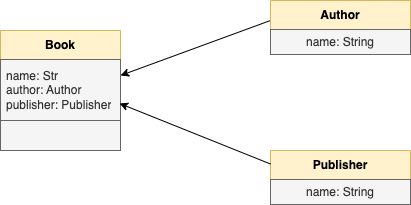

The diagram above was exported from draw.io. Its source (the exported page's mxGraphModel, read from the mxfile embedded in the PNG):
<mxGraphModel dx="954" dy="565" grid="1" gridSize="10" guides="1" tooltips="1" connect="1" arrows="1" fold="1" page="1" pageScale="1" pageWidth="827" pageHeight="1169" math="0" shadow="0">
  <root>
    <mxCell id="0" />
    <mxCell id="1" parent="0" />
    <mxCell id="YJCwKQbdCTGvJTJxBXaZ-1" value="Book" style="swimlane;fontStyle=1;align=center;verticalAlign=middle;childLayout=stackLayout;horizontal=1;startSize=29;horizontalStack=0;resizeParent=1;resizeParentMax=0;resizeLast=0;collapsible=0;marginBottom=0;html=1;whiteSpace=wrap;fillColor=#fff2cc;strokeColor=#d6b656;" vertex="1" parent="1">
      <mxGeometry x="120" y="170" width="120" height="90" as="geometry" />
    </mxCell>
    <mxCell id="YJCwKQbdCTGvJTJxBXaZ-2" value="name: Str&lt;br&gt;author: Author&lt;br&gt;publisher: Publisher" style="text;html=1;strokeColor=#666666;fillColor=#f5f5f5;align=left;verticalAlign=middle;spacingLeft=4;spacingRight=4;overflow=hidden;rotatable=0;points=[[0,0.5],[1,0.5]];portConstraint=eastwest;whiteSpace=wrap;fontColor=#333333;" vertex="1" parent="YJCwKQbdCTGvJTJxBXaZ-1">
      <mxGeometry y="29" width="120" height="61" as="geometry" />
    </mxCell>
    <mxCell id="YJCwKQbdCTGvJTJxBXaZ-3" value="" style="text;html=1;align=left;verticalAlign=middle;spacingLeft=4;spacingRight=4;overflow=hidden;rotatable=0;points=[[0,0.5],[1,0.5]];portConstraint=eastwest;whiteSpace=wrap;fillColor=#f5f5f5;fontColor=#333333;strokeColor=#666666;" vertex="1" parent="1">
      <mxGeometry x="120" y="260" width="120" height="30" as="geometry" />
    </mxCell>
    <mxCell id="YJCwKQbdCTGvJTJxBXaZ-5" value="" style="endArrow=classic;html=1;rounded=0;entryX=1;entryY=0.5;entryDx=0;entryDy=0;" edge="1" parent="1" target="YJCwKQbdCTGvJTJxBXaZ-1">
      <mxGeometry width="50" height="50" relative="1" as="geometry">
        <mxPoint x="390" y="160" as="sourcePoint" />
        <mxPoint x="360" y="240" as="targetPoint" />
      </mxGeometry>
    </mxCell>
    <mxCell id="YJCwKQbdCTGvJTJxBXaZ-9" value="Publisher" style="swimlane;fontStyle=1;align=center;verticalAlign=middle;childLayout=stackLayout;horizontal=1;startSize=29;horizontalStack=0;resizeParent=1;resizeParentMax=0;resizeLast=0;collapsible=0;marginBottom=0;html=1;whiteSpace=wrap;fillColor=#fff2cc;strokeColor=#d6b656;" vertex="1" parent="1">
      <mxGeometry x="390" y="290" width="140" height="54" as="geometry" />
    </mxCell>
    <mxCell id="YJCwKQbdCTGvJTJxBXaZ-10" value="name: String" style="text;html=1;strokeColor=#666666;fillColor=#f5f5f5;align=center;verticalAlign=middle;spacingLeft=4;spacingRight=4;overflow=hidden;rotatable=0;points=[[0,0.5],[1,0.5]];portConstraint=eastwest;whiteSpace=wrap;fontColor=#333333;" vertex="1" parent="YJCwKQbdCTGvJTJxBXaZ-9">
      <mxGeometry y="29" width="140" height="25" as="geometry" />
    </mxCell>
    <mxCell id="YJCwKQbdCTGvJTJxBXaZ-13" value="" style="endArrow=classic;html=1;rounded=0;entryX=0.992;entryY=0.721;entryDx=0;entryDy=0;entryPerimeter=0;exitX=0;exitY=0.25;exitDx=0;exitDy=0;" edge="1" parent="1" source="YJCwKQbdCTGvJTJxBXaZ-9" target="YJCwKQbdCTGvJTJxBXaZ-2">
      <mxGeometry width="50" height="50" relative="1" as="geometry">
        <mxPoint x="330" y="330" as="sourcePoint" />
        <mxPoint x="380" y="280" as="targetPoint" />
      </mxGeometry>
    </mxCell>
    <mxCell id="YJCwKQbdCTGvJTJxBXaZ-14" value="Author" style="swimlane;fontStyle=1;align=center;verticalAlign=middle;childLayout=stackLayout;horizontal=1;startSize=29;horizontalStack=0;resizeParent=1;resizeParentMax=0;resizeLast=0;collapsible=0;marginBottom=0;html=1;whiteSpace=wrap;fillColor=#fff2cc;strokeColor=#d6b656;" vertex="1" parent="1">
      <mxGeometry x="390" y="140" width="140" height="54" as="geometry" />
    </mxCell>
    <mxCell id="YJCwKQbdCTGvJTJxBXaZ-15" value="name: String" style="text;html=1;strokeColor=#666666;fillColor=#f5f5f5;align=center;verticalAlign=middle;spacingLeft=4;spacingRight=4;overflow=hidden;rotatable=0;points=[[0,0.5],[1,0.5]];portConstraint=eastwest;whiteSpace=wrap;fontColor=#333333;" vertex="1" parent="YJCwKQbdCTGvJTJxBXaZ-14">
      <mxGeometry y="29" width="140" height="25" as="geometry" />
    </mxCell>
  </root>
</mxGraphModel>